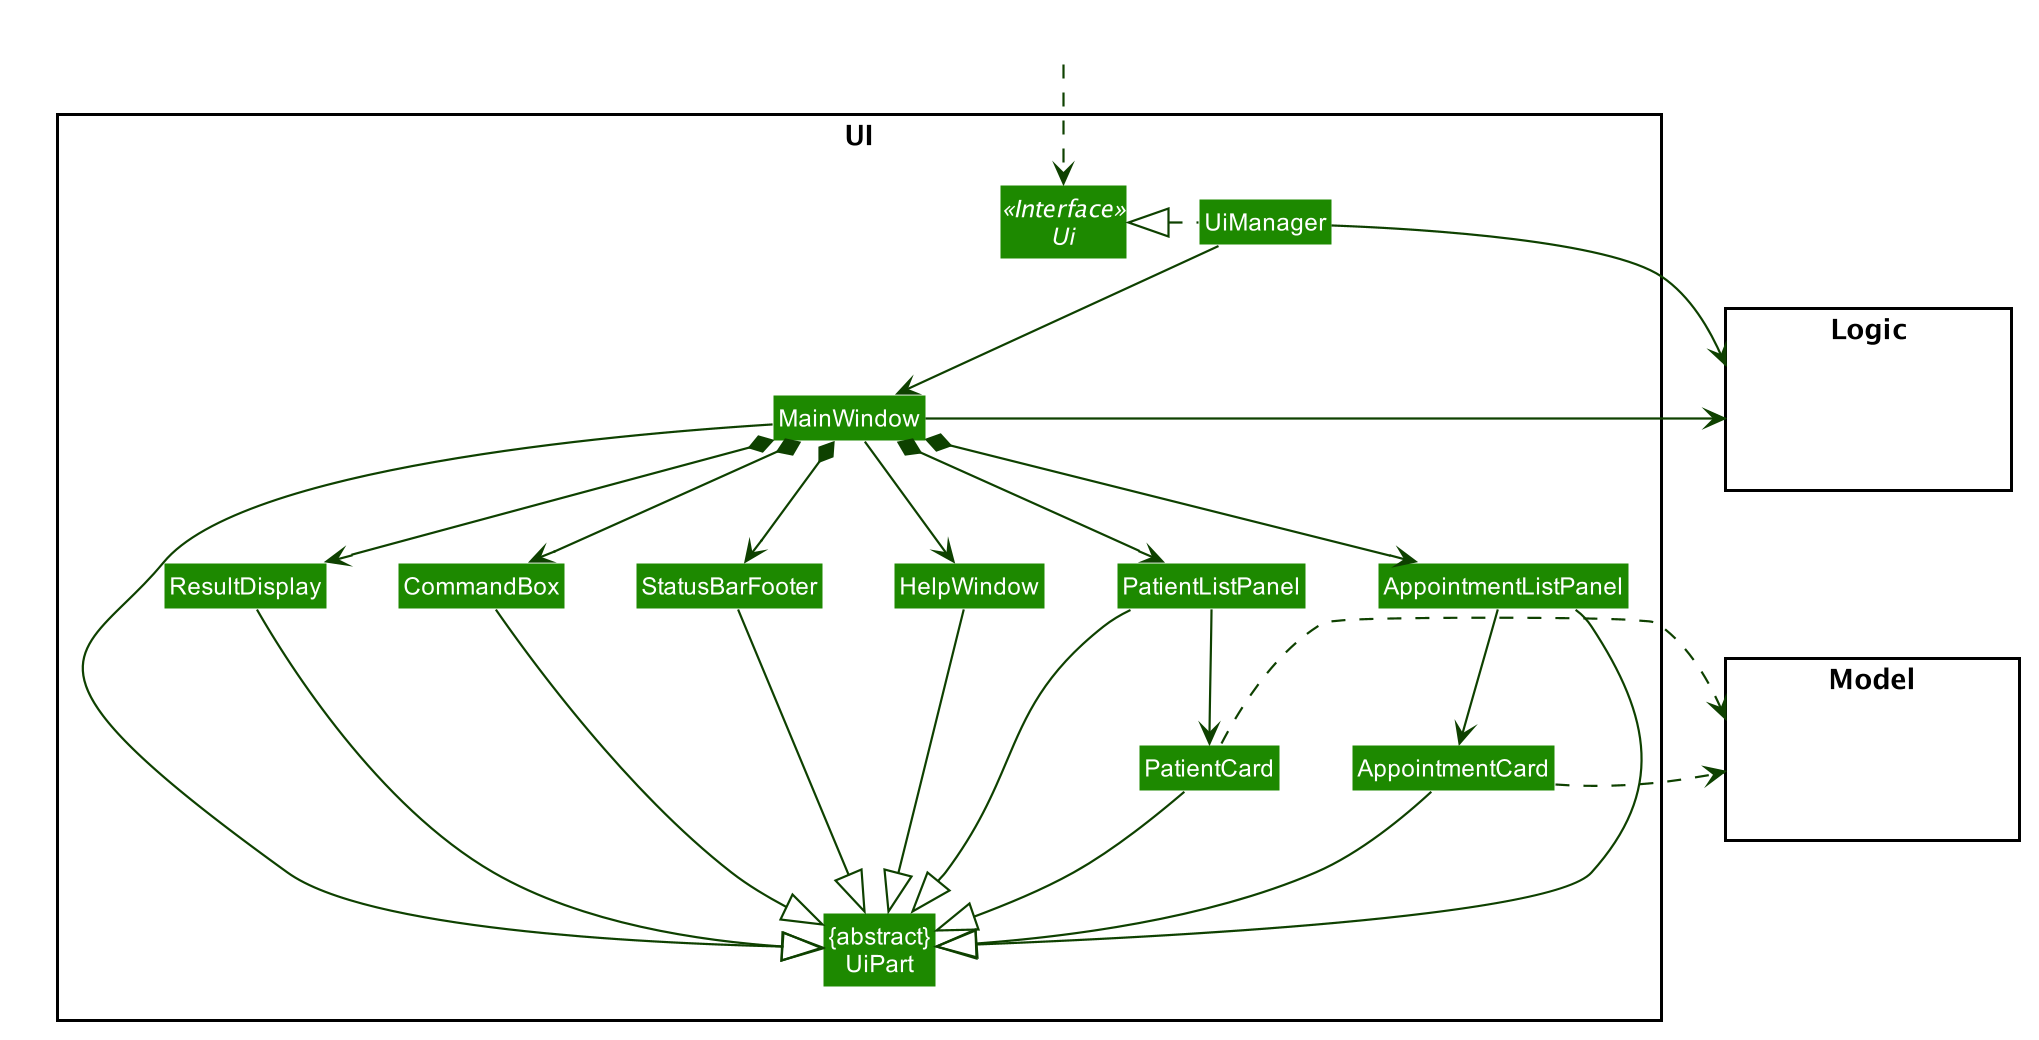

The diagram above was rendered by PlantUML. Its source (embedded in the PNG):
@startuml








skinparam BackgroundColor #FFFFFFF

skinparam Shadowing false

skinparam Class {
    FontColor #FFFFFF
    BorderThickness 1
    BorderColor #FFFFFF
    StereotypeFontColor #FFFFFF
    FontName Arial
}

skinparam Actor {
    BorderColor #000000
    Color #000000
    FontName Arial
}

skinparam Sequence {
    MessageAlign center
    BoxFontSize 15
    BoxPadding 0
    BoxFontColor #FFFFFF
    FontName Arial
}

skinparam Participant {
    FontColor #FFFFFFF
    Padding 20
}

skinparam MinClassWidth 50
skinparam ParticipantPadding 10
skinparam Shadowing false
skinparam DefaultTextAlignment center
skinparam packageStyle Rectangle

hide footbox
hide members
hide circle
skinparam arrowThickness 1.1
skinparam arrowColor #0E4100
skinparam classBackgroundColor #1D8900

package UI <<Rectangle>>{
Interface Ui <<Interface>>
Class "{abstract}\nUiPart" as UiPart
Class UiManager
Class MainWindow
Class HelpWindow
Class ResultDisplay
Class PatientListPanel
Class PatientCard
Class AppointmentListPanel
Class AppointmentCard
Class StatusBarFooter
Class CommandBox
}

package Model <<Rectangle>> {
Class HiddenModel #FFFFFF
}

package Logic <<Rectangle>> {
Class HiddenLogic #FFFFFF
}

Class HiddenOutside #FFFFFF
HiddenOutside ..> Ui

UiManager .left.|> Ui
UiManager -down-> MainWindow
MainWindow --> HelpWindow
MainWindow *-down-> CommandBox
MainWindow *-down-> ResultDisplay
MainWindow *-down-> PatientListPanel
MainWindow *-down-> AppointmentListPanel
MainWindow *-down-> StatusBarFooter

PatientListPanel -down-> PatientCard
AppointmentListPanel -down-> AppointmentCard

MainWindow -left-|> UiPart

ResultDisplay --|> UiPart
CommandBox --|> UiPart
PatientListPanel --|> UiPart
PatientCard --|> UiPart
AppointmentListPanel --|> UiPart
AppointmentCard --|> UiPart
StatusBarFooter --|> UiPart
HelpWindow -down-|> UiPart

AppointmentCard .> Model
PatientCard .> Model
UiManager -right-> Logic
MainWindow -left-> Logic

StatusBarFooter -[hidden]left- ResultDisplay
AppointmentListPanel -[hidden]down- PatientCard
HelpWindow -[hidden]left- CommandBox
CommandBox -[hidden]left- ResultDisplay
ResultDisplay -[hidden]left- StatusBarFooter

MainWindow -[hidden]-|> UiPart
@enduml